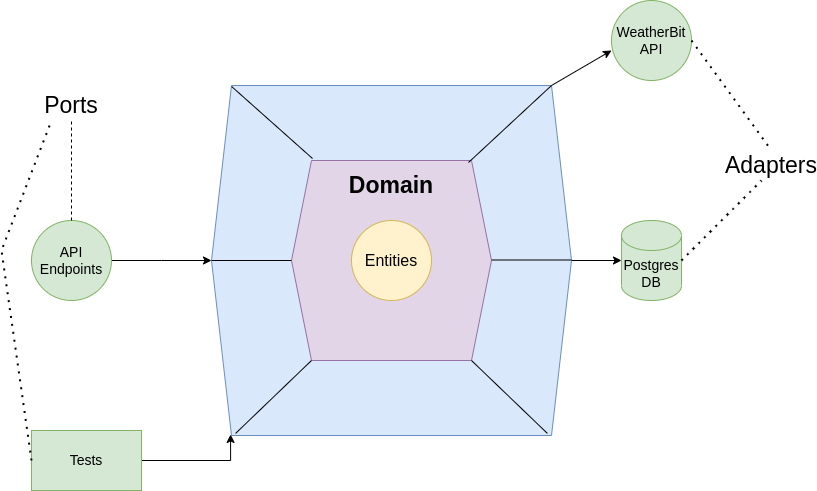

The diagram above was exported from draw.io. Its source (the exported page's mxGraphModel, read from the mxfile embedded in the PNG):
<mxGraphModel dx="1434" dy="834" grid="1" gridSize="10" guides="1" tooltips="1" connect="1" arrows="1" fold="1" page="1" pageScale="1" pageWidth="850" pageHeight="1100" math="0" shadow="0">
  <root>
    <mxCell id="0" />
    <mxCell id="1" parent="0" />
    <mxCell id="K_cMPXwbqpegjqKAY_sK-5" value="" style="shape=hexagon;perimeter=hexagonPerimeter2;whiteSpace=wrap;html=1;fixedSize=1;labelBackgroundColor=#1bc4ee;fillColor=#dae8fc;strokeColor=#6c8ebf;" vertex="1" parent="1">
      <mxGeometry x="220" y="225" width="360" height="350" as="geometry" />
    </mxCell>
    <mxCell id="K_cMPXwbqpegjqKAY_sK-4" value="" style="shape=hexagon;perimeter=hexagonPerimeter2;whiteSpace=wrap;html=1;fixedSize=1;fillColor=#e1d5e7;strokeColor=#9673a6;" vertex="1" parent="1">
      <mxGeometry x="300" y="300" width="200" height="200" as="geometry" />
    </mxCell>
    <mxCell id="K_cMPXwbqpegjqKAY_sK-6" value="&lt;font style=&quot;font-size: 16px;&quot;&gt;Entities&lt;/font&gt;" style="ellipse;whiteSpace=wrap;html=1;aspect=fixed;labelBackgroundColor=none;fillColor=#fff2cc;strokeColor=#d6b656;" vertex="1" parent="1">
      <mxGeometry x="360" y="360" width="80" height="80" as="geometry" />
    </mxCell>
    <mxCell id="K_cMPXwbqpegjqKAY_sK-7" value="&lt;b&gt;&lt;font style=&quot;font-size: 23px;&quot;&gt;Domain&lt;/font&gt;&lt;/b&gt;" style="text;html=1;strokeColor=none;fillColor=none;align=center;verticalAlign=middle;whiteSpace=wrap;rounded=0;" vertex="1" parent="1">
      <mxGeometry x="370" y="310" width="60" height="30" as="geometry" />
    </mxCell>
    <mxCell id="K_cMPXwbqpegjqKAY_sK-8" value="" style="endArrow=none;html=1;rounded=0;exitX=0.056;exitY=0.003;exitDx=0;exitDy=0;exitPerimeter=0;entryX=0.105;entryY=-0.01;entryDx=0;entryDy=0;entryPerimeter=0;" edge="1" parent="1" source="K_cMPXwbqpegjqKAY_sK-5" target="K_cMPXwbqpegjqKAY_sK-4">
      <mxGeometry width="50" height="50" relative="1" as="geometry">
        <mxPoint x="400" y="450" as="sourcePoint" />
        <mxPoint x="320" y="290" as="targetPoint" />
      </mxGeometry>
    </mxCell>
    <mxCell id="K_cMPXwbqpegjqKAY_sK-11" value="" style="endArrow=none;html=1;rounded=0;entryX=0.885;entryY=0.01;entryDx=0;entryDy=0;entryPerimeter=0;" edge="1" parent="1" target="K_cMPXwbqpegjqKAY_sK-4">
      <mxGeometry width="50" height="50" relative="1" as="geometry">
        <mxPoint x="560" y="225" as="sourcePoint" />
        <mxPoint x="641" y="297" as="targetPoint" />
      </mxGeometry>
    </mxCell>
    <mxCell id="K_cMPXwbqpegjqKAY_sK-12" value="" style="endArrow=none;html=1;rounded=0;entryX=0.067;entryY=0.994;entryDx=0;entryDy=0;entryPerimeter=0;" edge="1" parent="1" target="K_cMPXwbqpegjqKAY_sK-5">
      <mxGeometry width="50" height="50" relative="1" as="geometry">
        <mxPoint x="320" y="500" as="sourcePoint" />
        <mxPoint x="240" y="577" as="targetPoint" />
      </mxGeometry>
    </mxCell>
    <mxCell id="K_cMPXwbqpegjqKAY_sK-13" value="" style="endArrow=none;html=1;rounded=0;entryX=0.933;entryY=0.994;entryDx=0;entryDy=0;entryPerimeter=0;" edge="1" parent="1" target="K_cMPXwbqpegjqKAY_sK-5">
      <mxGeometry width="50" height="50" relative="1" as="geometry">
        <mxPoint x="480" y="500" as="sourcePoint" />
        <mxPoint x="560" y="580" as="targetPoint" />
      </mxGeometry>
    </mxCell>
    <mxCell id="K_cMPXwbqpegjqKAY_sK-14" value="" style="endArrow=none;html=1;rounded=0;exitX=0;exitY=0.5;exitDx=0;exitDy=0;" edge="1" parent="1" source="K_cMPXwbqpegjqKAY_sK-5" target="K_cMPXwbqpegjqKAY_sK-4">
      <mxGeometry width="50" height="50" relative="1" as="geometry">
        <mxPoint x="250" y="400" as="sourcePoint" />
        <mxPoint x="331" y="472" as="targetPoint" />
      </mxGeometry>
    </mxCell>
    <mxCell id="K_cMPXwbqpegjqKAY_sK-15" value="" style="endArrow=none;html=1;rounded=0;exitX=0;exitY=0.5;exitDx=0;exitDy=0;" edge="1" parent="1">
      <mxGeometry width="50" height="50" relative="1" as="geometry">
        <mxPoint x="500" y="399.5" as="sourcePoint" />
        <mxPoint x="580" y="399.5" as="targetPoint" />
      </mxGeometry>
    </mxCell>
    <mxCell id="K_cMPXwbqpegjqKAY_sK-20" style="edgeStyle=orthogonalEdgeStyle;rounded=0;orthogonalLoop=1;jettySize=auto;html=1;exitX=1;exitY=0.5;exitDx=0;exitDy=0;" edge="1" parent="1" source="K_cMPXwbqpegjqKAY_sK-16">
      <mxGeometry relative="1" as="geometry">
        <mxPoint x="220" y="400" as="targetPoint" />
      </mxGeometry>
    </mxCell>
    <mxCell id="K_cMPXwbqpegjqKAY_sK-16" value="&lt;font style=&quot;font-size: 14px;&quot;&gt;API Endpoints&lt;/font&gt;" style="ellipse;whiteSpace=wrap;html=1;aspect=fixed;fillColor=#d5e8d4;strokeColor=#82b366;" vertex="1" parent="1">
      <mxGeometry x="40" y="360" width="80" height="80" as="geometry" />
    </mxCell>
    <mxCell id="K_cMPXwbqpegjqKAY_sK-23" style="edgeStyle=orthogonalEdgeStyle;rounded=0;orthogonalLoop=1;jettySize=auto;html=1;entryX=0.053;entryY=0.997;entryDx=0;entryDy=0;entryPerimeter=0;" edge="1" parent="1" source="K_cMPXwbqpegjqKAY_sK-22" target="K_cMPXwbqpegjqKAY_sK-5">
      <mxGeometry relative="1" as="geometry" />
    </mxCell>
    <mxCell id="K_cMPXwbqpegjqKAY_sK-22" value="&lt;font style=&quot;font-size: 14px;&quot;&gt;Tests&lt;/font&gt;" style="rounded=0;whiteSpace=wrap;html=1;fillColor=#d5e8d4;strokeColor=#82b366;" vertex="1" parent="1">
      <mxGeometry x="40" y="570" width="110" height="60" as="geometry" />
    </mxCell>
    <mxCell id="K_cMPXwbqpegjqKAY_sK-24" value="" style="endArrow=classic;html=1;rounded=0;" edge="1" parent="1">
      <mxGeometry width="50" height="50" relative="1" as="geometry">
        <mxPoint x="580" y="400" as="sourcePoint" />
        <mxPoint x="630" y="400" as="targetPoint" />
      </mxGeometry>
    </mxCell>
    <mxCell id="K_cMPXwbqpegjqKAY_sK-26" value="&lt;font style=&quot;font-size: 14px;&quot;&gt;Postgres DB&lt;/font&gt;" style="shape=cylinder3;whiteSpace=wrap;html=1;boundedLbl=1;backgroundOutline=1;size=15;fillColor=#d5e8d4;strokeColor=#82b366;" vertex="1" parent="1">
      <mxGeometry x="630" y="360" width="60" height="80" as="geometry" />
    </mxCell>
    <mxCell id="K_cMPXwbqpegjqKAY_sK-28" value="" style="endArrow=classic;html=1;rounded=0;" edge="1" parent="1">
      <mxGeometry width="50" height="50" relative="1" as="geometry">
        <mxPoint x="560" y="225" as="sourcePoint" />
        <mxPoint x="620" y="190" as="targetPoint" />
      </mxGeometry>
    </mxCell>
    <mxCell id="K_cMPXwbqpegjqKAY_sK-30" value="&lt;font style=&quot;font-size: 14px;&quot;&gt;WeatherBit API&lt;/font&gt;" style="ellipse;whiteSpace=wrap;html=1;aspect=fixed;fillColor=#d5e8d4;strokeColor=#82b366;" vertex="1" parent="1">
      <mxGeometry x="620" y="140" width="80" height="80" as="geometry" />
    </mxCell>
    <mxCell id="K_cMPXwbqpegjqKAY_sK-31" value="&lt;font style=&quot;font-size: 23px;&quot;&gt;Ports&lt;/font&gt;" style="text;html=1;strokeColor=none;fillColor=none;align=center;verticalAlign=middle;whiteSpace=wrap;rounded=0;" vertex="1" parent="1">
      <mxGeometry x="50" y="230" width="60" height="30" as="geometry" />
    </mxCell>
    <mxCell id="K_cMPXwbqpegjqKAY_sK-33" value="" style="endArrow=none;dashed=1;html=1;rounded=0;entryX=0.5;entryY=1;entryDx=0;entryDy=0;exitX=0.5;exitY=0;exitDx=0;exitDy=0;" edge="1" parent="1" source="K_cMPXwbqpegjqKAY_sK-16" target="K_cMPXwbqpegjqKAY_sK-31">
      <mxGeometry width="50" height="50" relative="1" as="geometry">
        <mxPoint x="400" y="380" as="sourcePoint" />
        <mxPoint x="450" y="330" as="targetPoint" />
        <Array as="points" />
      </mxGeometry>
    </mxCell>
    <mxCell id="K_cMPXwbqpegjqKAY_sK-34" value="" style="endArrow=none;dashed=1;html=1;dashPattern=1 3;strokeWidth=2;rounded=0;exitX=0;exitY=0.5;exitDx=0;exitDy=0;" edge="1" parent="1" source="K_cMPXwbqpegjqKAY_sK-22">
      <mxGeometry width="50" height="50" relative="1" as="geometry">
        <mxPoint x="20" y="590" as="sourcePoint" />
        <mxPoint x="60" y="260" as="targetPoint" />
        <Array as="points">
          <mxPoint x="10" y="390" />
        </Array>
      </mxGeometry>
    </mxCell>
    <mxCell id="K_cMPXwbqpegjqKAY_sK-35" value="&lt;font style=&quot;font-size: 23px;&quot;&gt;Adapters&lt;/font&gt;" style="text;html=1;strokeColor=none;fillColor=none;align=center;verticalAlign=middle;whiteSpace=wrap;rounded=0;" vertex="1" parent="1">
      <mxGeometry x="750" y="290" width="60" height="30" as="geometry" />
    </mxCell>
    <mxCell id="K_cMPXwbqpegjqKAY_sK-36" value="" style="endArrow=none;dashed=1;html=1;dashPattern=1 3;strokeWidth=2;rounded=0;entryX=0.5;entryY=0;entryDx=0;entryDy=0;" edge="1" parent="1" target="K_cMPXwbqpegjqKAY_sK-35">
      <mxGeometry width="50" height="50" relative="1" as="geometry">
        <mxPoint x="700" y="180" as="sourcePoint" />
        <mxPoint x="750" y="130" as="targetPoint" />
      </mxGeometry>
    </mxCell>
    <mxCell id="K_cMPXwbqpegjqKAY_sK-37" value="" style="endArrow=none;dashed=1;html=1;dashPattern=1 3;strokeWidth=2;rounded=0;exitX=1;exitY=0.5;exitDx=0;exitDy=0;exitPerimeter=0;" edge="1" parent="1" source="K_cMPXwbqpegjqKAY_sK-26">
      <mxGeometry width="50" height="50" relative="1" as="geometry">
        <mxPoint x="720" y="370" as="sourcePoint" />
        <mxPoint x="770" y="320" as="targetPoint" />
      </mxGeometry>
    </mxCell>
  </root>
</mxGraphModel>